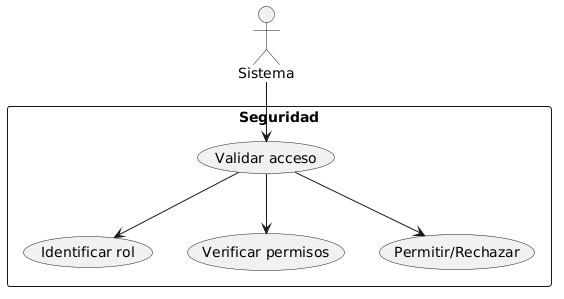

The diagram above was rendered by PlantUML. Its source (embedded in the PNG):
@startuml
actor Sistema

rectangle Seguridad {
  Sistema --> (Validar acceso)

  (Validar acceso) --> (Identificar rol)
  (Validar acceso) --> (Verificar permisos)
  (Validar acceso) --> (Permitir/Rechazar)
}
@enduml